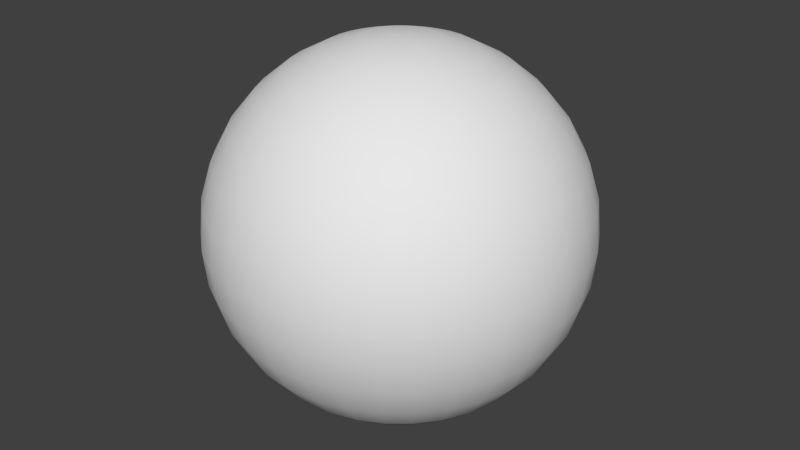 # Source: ScanSphere.blend  (saved by Blender 2.67.0; exported with 4.5.12 LTS)
import bpy
from mathutils import Matrix  # noqa: F401  (used for matrix-valued properties, if any)

bpy.ops.wm.read_factory_settings(use_empty=True)
scene = bpy.context.scene
scene.name = 'Scene'

# ---- collections
col_collection_1 = bpy.data.collections.new('Collection 1'); scene.collection.children.link(col_collection_1)

# ---- world
world_world = bpy.data.worlds.new('World'); scene.world = world_world
world_world.color = (0.05088, 0.05088, 0.05088)
world_world.use_sun_shadow = False
world_world.sun_shadow_jitter_overblur = 0.0
world_world.cycles.sampling_method = 'MANUAL'
world_world.cycles.sample_map_resolution = 256

# ---- meshes
me_sphere = bpy.data.meshes.new('Sphere')
me_sphere.from_pydata([(-0.1951, 0.0, 0.9808), (-0.3827, 0.0, 0.9239), (-0.5556, 0.0, 0.8315), (-0.7071, 0.0, 0.7071), (-0.8315, 0.0, 0.5556), (-0.9239, 0.0, 0.3827), (-0.9808, 0.0, 0.1951), (-1.0, 0.0, 7.55e-08), (-0.9808, 0.0, -0.1951), (-0.9239, 0.0, -0.3827), (-0.8315, 0.0, -0.5556), (-0.7071, 0.0, -0.7071), (-0.5556, 0.0, -0.8315), (-0.3827, 0.0, -0.9239), (-0.1951, 0.0, -0.9808), (-0.1913, 0.03806, 0.9808), (-0.3753, 0.07466, 0.9239), (-0.5449, 0.1084, 0.8315), (-0.6935, 0.1379, 0.7071), (-0.8155, 0.1622, 0.5556), (-0.9061, 0.1802, 0.3827), (-0.9619, 0.1913, 0.1951), (-0.9808, 0.1951, 1.192e-07), (-0.9619, 0.1913, -0.1951), (-0.9061, 0.1802, -0.3827), (-0.8155, 0.1622, -0.5556), (-0.6935, 0.1379, -0.7071), (-0.5449, 0.1084, -0.8315), (-0.3753, 0.07466, -0.9239), (-0.1913, 0.03806, -0.9808), (-0.1802, 0.07466, 0.9808), (-0.3536, 0.1464, 0.9239), (-0.5133, 0.2126, 0.8315), (-0.6533, 0.2706, 0.7071), (-0.7682, 0.3182, 0.5556), (-0.8536, 0.3536, 0.3827), (-0.9061, 0.3753, 0.1951), (-0.9239, 0.3827, 1.192e-07), (-0.9061, 0.3753, -0.1951), (-0.8536, 0.3536, -0.3827), (-0.7682, 0.3182, -0.5556), (-0.6533, 0.2706, -0.7071), (-0.5133, 0.2126, -0.8315), (-0.3536, 0.1464, -0.9239), (-0.1802, 0.07466, -0.9808), (-0.1622, 0.1084, 0.9808), (-0.3182, 0.2126, 0.9239), (-0.4619, 0.3087, 0.8315), (-0.5879, 0.3928, 0.7071), (-0.6913, 0.4619, 0.5556), (-0.7682, 0.5133, 0.3827), (-0.8155, 0.5449, 0.1951), (-0.8315, 0.5556, 1.192e-07), (-0.8155, 0.5449, -0.1951), (-0.7682, 0.5133, -0.3827), (-0.6913, 0.4619, -0.5556), (-0.5879, 0.3928, -0.7071), (-0.4619, 0.3087, -0.8315), (-0.3182, 0.2126, -0.9239), (-0.1622, 0.1084, -0.9808), (-0.1379, 0.1379, 0.9808), (-0.2706, 0.2706, 0.9239), (-0.3928, 0.3928, 0.8315), (-0.5, 0.5, 0.7071), (-0.5879, 0.5879, 0.5556), (-0.6533, 0.6533, 0.3827), (-0.6935, 0.6935, 0.1951), (-0.7071, 0.7071, 1.192e-07), (-0.6935, 0.6935, -0.1951), (-0.6533, 0.6533, -0.3827), (-0.5879, 0.5879, -0.5556), (-0.5, 0.5, -0.7071), (-0.3928, 0.3928, -0.8315), (-0.2706, 0.2706, -0.9239), (-0.1379, 0.1379, -0.9808), (-0.1084, 0.1622, 0.9808), (-0.2126, 0.3182, 0.9239), (-0.3087, 0.4619, 0.8315), (-0.3928, 0.5879, 0.7071), (-0.4619, 0.6913, 0.5556), (-0.5133, 0.7682, 0.3827), (-0.5449, 0.8155, 0.1951), (-0.5556, 0.8315, 1.192e-07), (-0.5449, 0.8155, -0.1951), (-0.5133, 0.7682, -0.3827), (-0.4619, 0.6913, -0.5556), (-0.3928, 0.5879, -0.7071), (-0.3087, 0.4619, -0.8315), (-0.2126, 0.3182, -0.9239), (-0.1084, 0.1622, -0.9808), (-0.07466, 0.1802, 0.9808), (-0.1464, 0.3536, 0.9239), (-0.2126, 0.5133, 0.8315), (-0.2706, 0.6533, 0.7071), (-0.3182, 0.7682, 0.5556), (-0.3536, 0.8536, 0.3827), (-0.3753, 0.9061, 0.1951), (-0.3827, 0.9239, 1.192e-07), (-0.3753, 0.9061, -0.1951), (-0.3536, 0.8536, -0.3827), (-0.3182, 0.7682, -0.5556), (-0.2706, 0.6533, -0.7071), (-0.2126, 0.5133, -0.8315), (-0.1464, 0.3536, -0.9239), (-0.07466, 0.1802, -0.9808), (-0.03806, 0.1913, 0.9808), (-0.07466, 0.3753, 0.9239), (-0.1084, 0.5449, 0.8315), (-0.1379, 0.6935, 0.7071), (-0.1622, 0.8155, 0.5556), (-0.1802, 0.9061, 0.3827), (-0.1913, 0.9619, 0.1951), (-0.1951, 0.9808, 1.192e-07), (-0.1913, 0.9619, -0.1951), (-0.1802, 0.9061, -0.3827), (-0.1622, 0.8155, -0.5556), (-0.1379, 0.6935, -0.7071), (-0.1084, 0.5449, -0.8315), (-0.07466, 0.3753, -0.9239), (-0.03806, 0.1913, -0.9808), (3.344e-07, 0.1951, 0.9808), (3.711e-07, 0.3827, 0.9239), (4.075e-07, 0.5556, 0.8315), (3.591e-07, 0.7071, 0.7071), (4.155e-07, 0.8315, 0.5556), (3.669e-07, 0.9239, 0.3827), (4.298e-07, 0.9808, 0.1951), (4.016e-07, 1.0, 1.192e-07), (3.713e-07, 0.9808, -0.1951), (3.231e-07, 0.9239, -0.3827), (4.155e-07, 0.8315, -0.5556), (3.591e-07, 0.7071, -0.7071), (4.032e-07, 0.5556, -0.8315), (3.289e-07, 0.3827, -0.9239), (3.346e-07, 0.1951, -0.9808), (0.03806, 0.1913, 0.9808), (0.07466, 0.3753, 0.9239), (0.1084, 0.5449, 0.8315), (0.138, 0.6935, 0.7071), (0.1622, 0.8155, 0.5556), (0.1802, 0.9061, 0.3827), (0.1913, 0.9619, 0.1951), (0.1951, 0.9808, 1.192e-07), (0.1913, 0.9619, -0.1951), (0.1802, 0.9061, -0.3827), (0.1622, 0.8155, -0.5556), (0.138, 0.6935, -0.7071), (0.1084, 0.5449, -0.8315), (0.07466, 0.3753, -0.9239), (0.03806, 0.1913, -0.9808), (0.07466, 0.1802, 0.9808), (0.1464, 0.3536, 0.9239), (0.2126, 0.5133, 0.8315), (0.2706, 0.6533, 0.7071), (0.3182, 0.7682, 0.5556), (0.3536, 0.8536, 0.3827), (0.3753, 0.9061, 0.1951), (0.3827, 0.9239, 1.192e-07), (0.3753, 0.9061, -0.1951), (0.3536, 0.8536, -0.3827), (0.3182, 0.7682, -0.5556), (0.2706, 0.6533, -0.7071), (0.2126, 0.5133, -0.8315), (0.1464, 0.3536, -0.9239), (0.07466, 0.1802, -0.9808), (0.1084, 0.1622, 0.9808), (0.2126, 0.3182, 0.9239), (0.3087, 0.4619, 0.8315), (0.3928, 0.5879, 0.7071), (0.4619, 0.6913, 0.5556), (0.5133, 0.7682, 0.3827), (0.5449, 0.8155, 0.1951), (0.5556, 0.8315, 1.192e-07), (0.5449, 0.8155, -0.1951), (0.5133, 0.7682, -0.3827), (0.4619, 0.6913, -0.5556), (0.3928, 0.5879, -0.7071), (0.3087, 0.4619, -0.8315), (0.2126, 0.3182, -0.9239), (0.1084, 0.1622, -0.9808), (0.138, 0.1379, 0.9808), (0.2706, 0.2706, 0.9239), (0.3928, 0.3928, 0.8315), (0.5, 0.5, 0.7071), (0.5879, 0.5879, 0.5556), (0.6533, 0.6533, 0.3827), (0.6935, 0.6935, 0.1951), (0.7071, 0.7071, 1.192e-07), (0.6935, 0.6935, -0.1951), (0.6533, 0.6533, -0.3827), (0.5879, 0.5879, -0.5556), (0.5, 0.5, -0.7071), (0.3928, 0.3928, -0.8315), (0.2706, 0.2706, -0.9239), (0.138, 0.1379, -0.9808), (0.1622, 0.1084, 0.9808), (0.3182, 0.2126, 0.9239), (0.4619, 0.3087, 0.8315), (0.5879, 0.3928, 0.7071), (0.6913, 0.4619, 0.5556), (0.7682, 0.5133, 0.3827), (0.8155, 0.5449, 0.1951), (0.8315, 0.5556, 1.192e-07), (0.8155, 0.5449, -0.1951), (0.7682, 0.5133, -0.3827), (0.6913, 0.4619, -0.5556), (0.5879, 0.3928, -0.7071), (0.4619, 0.3087, -0.8315), (0.3182, 0.2126, -0.9239), (0.1622, 0.1084, -0.9808), (0.1802, 0.07466, 0.9808), (0.3536, 0.1464, 0.9239), (0.5133, 0.2126, 0.8315), (0.6533, 0.2706, 0.7071), (0.7682, 0.3182, 0.5556), (0.8536, 0.3536, 0.3827), (0.9061, 0.3753, 0.1951), (0.9239, 0.3827, 1.192e-07), (0.9061, 0.3753, -0.1951), (0.8536, 0.3536, -0.3827), (0.7682, 0.3182, -0.5556), (0.6533, 0.2706, -0.7071), (0.5133, 0.2126, -0.8315), (0.3536, 0.1464, -0.9239), (0.1802, 0.07466, -0.9808), (0.1913, 0.03806, 0.9808), (0.3753, 0.07466, 0.9239), (0.5449, 0.1084, 0.8315), (0.6935, 0.1379, 0.7071), (0.8155, 0.1622, 0.5556), (0.9061, 0.1802, 0.3827), (0.9619, 0.1913, 0.1951), (0.9808, 0.1951, 1.192e-07), (0.9619, 0.1913, -0.1951), (0.9061, 0.1802, -0.3827), (0.8155, 0.1622, -0.5556), (0.6935, 0.1379, -0.7071), (0.5449, 0.1084, -0.8315), (0.3753, 0.07466, -0.9239), (0.1913, 0.03806, -0.9808), (0.1951, -1.811e-08, 0.9808), (0.3827, -7.168e-08, 0.9239), (0.5556, -1.155e-07, 0.8315), (0.7071, -1.037e-07, 0.7071), (0.8315, -1.455e-07, 0.5556), (0.9239, -6.463e-08, 0.3827), (0.9808, -1.335e-07, 0.1951), (1.0, -1.199e-07, 1.192e-07), (0.9808, -1.129e-07, -0.1951), (0.9239, -3.839e-08, -0.3827), (0.8315, -1.455e-07, -0.5556), (0.7071, -1.037e-07, -0.7071), (0.5556, -1.155e-07, -0.8315), (0.3827, -4.261e-08, -0.9239), (0.1951, -1.47e-08, -0.9808), (0.1913, -0.03806, 0.9808), (0.3753, -0.07466, 0.9239), (0.5449, -0.1084, 0.8315), (0.6935, -0.1379, 0.7071), (0.8155, -0.1622, 0.5556), (0.9061, -0.1802, 0.3827), (0.9619, -0.1913, 0.1951), (0.9808, -0.1951, 1.192e-07), (0.9619, -0.1913, -0.1951), (0.9061, -0.1802, -0.3827), (0.8155, -0.1622, -0.5556), (0.6935, -0.1379, -0.7071), (0.5449, -0.1084, -0.8315), (0.3753, -0.07466, -0.9239), (0.1913, -0.03806, -0.9808), (0.1802, -0.07466, 0.9808), (0.3536, -0.1464, 0.9239), (0.5133, -0.2126, 0.8315), (0.6533, -0.2706, 0.7071), (0.7682, -0.3182, 0.5556), (0.8536, -0.3536, 0.3827), (0.9061, -0.3753, 0.1951), (0.9239, -0.3827, 1.192e-07), (0.9061, -0.3753, -0.1951), (0.8536, -0.3536, -0.3827), (0.7682, -0.3182, -0.5556), (0.6533, -0.2706, -0.7071), (0.5133, -0.2126, -0.8315), (0.3536, -0.1464, -0.9239), (0.1802, -0.07466, -0.9808), (0.1622, -0.1084, 0.9808), (0.3182, -0.2126, 0.9239), (0.4619, -0.3087, 0.8315), (0.5879, -0.3928, 0.7071), (0.6913, -0.4619, 0.5556), (0.7682, -0.5133, 0.3827), (0.8155, -0.5449, 0.1951), (0.8315, -0.5556, 1.192e-07), (0.8155, -0.5449, -0.1951), (0.7682, -0.5133, -0.3827), (0.6913, -0.4619, -0.5556), (0.5879, -0.3928, -0.7071), (0.4619, -0.3087, -0.8315), (0.3182, -0.2126, -0.9239), (0.1622, -0.1084, -0.9808), (0.138, -0.1379, 0.9808), (0.2706, -0.2706, 0.9239), (0.3928, -0.3928, 0.8315), (0.5, -0.5, 0.7071), (0.5879, -0.5879, 0.5556), (0.6533, -0.6533, 0.3827), (0.6935, -0.6935, 0.1951), (0.7071, -0.7071, 1.192e-07), (0.6935, -0.6935, -0.1951), (0.6533, -0.6533, -0.3827), (0.5879, -0.5879, -0.5556), (0.5, -0.5, -0.7071), (0.3928, -0.3928, -0.8315), (0.2706, -0.2706, -0.9239), (0.138, -0.1379, -0.9808), (0.1084, -0.1622, 0.9808), (0.2126, -0.3182, 0.9239), (0.3087, -0.4619, 0.8315), (0.3928, -0.5879, 0.7071), (0.4619, -0.6913, 0.5556), (0.5133, -0.7682, 0.3827), (0.5449, -0.8155, 0.1951), (0.5556, -0.8315, 1.192e-07), (0.5449, -0.8155, -0.1951), (0.5133, -0.7682, -0.3827), (0.4619, -0.6913, -0.5556), (0.3928, -0.5879, -0.7071), (0.3087, -0.4619, -0.8315), (0.2126, -0.3182, -0.9239), (0.1084, -0.1622, -0.9808), (3.258e-07, 0.0, -1.0), (0.07466, -0.1802, 0.9808), (0.1464, -0.3536, 0.9239), (0.2126, -0.5133, 0.8315), (0.2706, -0.6533, 0.7071), (0.3182, -0.7682, 0.5556), (0.3536, -0.8536, 0.3827), (0.3753, -0.9061, 0.1951), (0.3827, -0.9239, 1.192e-07), (0.3753, -0.9061, -0.1951), (0.3536, -0.8536, -0.3827), (0.3182, -0.7682, -0.5556), (0.2706, -0.6533, -0.7071), (0.2126, -0.5133, -0.8315), (0.1464, -0.3536, -0.9239), (0.07466, -0.1802, -0.9808), (0.03806, -0.1913, 0.9808), (0.07466, -0.3753, 0.9239), (0.1084, -0.5449, 0.8315), (0.1379, -0.6935, 0.7071), (0.1622, -0.8155, 0.5556), (0.1802, -0.9061, 0.3827), (0.1913, -0.9619, 0.1951), (0.1951, -0.9808, 1.192e-07), (0.1913, -0.9619, -0.1951), (0.1802, -0.9061, -0.3827), (0.1622, -0.8155, -0.5556), (0.1379, -0.6935, -0.7071), (0.1084, -0.5449, -0.8315), (0.07466, -0.3753, -0.9239), (0.03806, -0.1913, -0.9808), (2.945e-07, -0.1951, 0.9808), (2.131e-07, -0.3827, 0.9239), (1.648e-07, -0.5556, 0.8315), (1.87e-07, -0.7071, 0.7071), (1.452e-07, -0.8315, 0.5556), (1.499e-07, -0.9239, 0.3827), (1.98e-07, -0.9808, 0.1951), (1.123e-07, -1.0, 1.192e-07), (8.41e-08, -0.9808, -0.1951), (2.725e-07, -0.9239, -0.3827), (1.452e-07, -0.8315, -0.5556), (1.87e-07, -0.7071, -0.7071), (1.648e-07, -0.5556, -0.8315), (2.553e-07, -0.3827, -0.9239), (2.95e-07, -0.1951, -0.9808), (-0.03806, -0.1913, 0.9808), (-0.07466, -0.3753, 0.9239), (-0.1084, -0.5449, 0.8315), (-0.1379, -0.6935, 0.7071), (-0.1622, -0.8155, 0.5556), (-0.1802, -0.9061, 0.3827), (-0.1913, -0.9619, 0.1951), (-0.1951, -0.9808, 1.192e-07), (-0.1913, -0.9619, -0.1951), (-0.1802, -0.9061, -0.3827), (-0.1622, -0.8155, -0.5556), (-0.1379, -0.6935, -0.7071), (-0.1084, -0.5449, -0.8315), (-0.07466, -0.3753, -0.9239), (-0.03806, -0.1913, -0.9808), (-0.07466, -0.1802, 0.9808), (-0.1464, -0.3536, 0.9239), (-0.2126, -0.5133, 0.8315), (-0.2706, -0.6533, 0.7071), (-0.3182, -0.7682, 0.5556), (-0.3536, -0.8536, 0.3827), (-0.3753, -0.9061, 0.1951), (-0.3827, -0.9239, 1.192e-07), (-0.3753, -0.9061, -0.1951), (-0.3536, -0.8536, -0.3827), (-0.3182, -0.7682, -0.5556), (-0.2706, -0.6533, -0.7071), (-0.2126, -0.5133, -0.8315), (-0.1464, -0.3536, -0.9239), (-0.07466, -0.1802, -0.9808), (-0.1084, -0.1622, 0.9808), (-0.2126, -0.3182, 0.9239), (-0.3087, -0.4619, 0.8315), (-0.3928, -0.5879, 0.7071), (-0.4619, -0.6913, 0.5556), (-0.5133, -0.7682, 0.3827), (-0.5449, -0.8155, 0.1951), (-0.5556, -0.8315, 1.192e-07), (-0.5449, -0.8155, -0.1951), (-0.5133, -0.7682, -0.3827), (-0.4619, -0.6913, -0.5556), (-0.3928, -0.5879, -0.7071), (-0.3087, -0.4619, -0.8315), (-0.2126, -0.3182, -0.9239), (-0.1084, -0.1622, -0.9808), (-0.1379, -0.1379, 0.9808), (-0.2706, -0.2706, 0.9239), (-0.3928, -0.3928, 0.8315), (-0.5, -0.5, 0.7071), (-0.5879, -0.5879, 0.5556), (-0.6533, -0.6533, 0.3827), (-0.6935, -0.6935, 0.1951), (-0.7071, -0.7071, 1.192e-07), (-0.6935, -0.6935, -0.1951), (-0.6533, -0.6533, -0.3827), (-0.5879, -0.5879, -0.5556), (-0.5, -0.5, -0.7071), (-0.3928, -0.3928, -0.8315), (-0.2706, -0.2706, -0.9239), (-0.1379, -0.1379, -0.9808), (-0.1622, -0.1084, 0.9808), (-0.3182, -0.2126, 0.9239), (-0.4619, -0.3087, 0.8315), (-0.5879, -0.3928, 0.7071), (-0.6913, -0.4619, 0.5556), (-0.7682, -0.5133, 0.3827), (-0.8155, -0.5449, 0.1951), (-0.8315, -0.5556, 1.192e-07), (-0.8155, -0.5449, -0.1951), (-0.7682, -0.5133, -0.3827), (-0.6913, -0.4619, -0.5556), (-0.5879, -0.3928, -0.7071), (-0.4619, -0.3087, -0.8315), (-0.3182, -0.2126, -0.9239), (-0.1622, -0.1084, -0.9808), (2.48e-08, -1.247e-07, 1.0), (-0.1802, -0.07466, 0.9808), (-0.3536, -0.1464, 0.9239), (-0.5133, -0.2126, 0.8315), (-0.6533, -0.2706, 0.7071), (-0.7682, -0.3182, 0.5556), (-0.8536, -0.3536, 0.3827), (-0.9061, -0.3753, 0.1951), (-0.9239, -0.3827, 1.192e-07), (-0.9061, -0.3753, -0.1951), (-0.8536, -0.3536, -0.3827), (-0.7682, -0.3182, -0.5556), (-0.6533, -0.2706, -0.7071), (-0.5133, -0.2126, -0.8315), (-0.3536, -0.1464, -0.9239), (-0.1802, -0.07466, -0.9808), (-0.1913, -0.03806, 0.9808), (-0.3753, -0.07466, 0.9239), (-0.5449, -0.1084, 0.8315), (-0.6935, -0.1379, 0.7071), (-0.8155, -0.1622, 0.5556), (-0.9061, -0.1802, 0.3827), (-0.9619, -0.1913, 0.1951), (-0.9808, -0.1951, 1.192e-07), (-0.9619, -0.1913, -0.1951), (-0.9061, -0.1802, -0.3827), (-0.8155, -0.1622, -0.5556), (-0.6935, -0.1379, -0.7071), (-0.5449, -0.1084, -0.8315), (-0.3753, -0.07466, -0.9239), (-0.1913, -0.03806, -0.9808)], [], [(12, 27, 26, 11), (7, 22, 21, 6), (2, 17, 16, 1), (13, 28, 27, 12), (8, 23, 22, 7), (3, 18, 17, 2), (14, 29, 28, 13), (9, 24, 23, 8), (4, 19, 18, 3), (10, 25, 24, 9), (5, 20, 19, 4), (11, 26, 25, 10), (6, 21, 20, 5), (1, 16, 15, 0), (16, 31, 30, 15), (27, 42, 41, 26), (22, 37, 36, 21), (17, 32, 31, 16), (28, 43, 42, 27), (23, 38, 37, 22), (18, 33, 32, 17), (29, 44, 43, 28), (24, 39, 38, 23), (19, 34, 33, 18), (25, 40, 39, 24), (20, 35, 34, 19), (26, 41, 40, 25), (21, 36, 35, 20), (35, 50, 49, 34), (41, 56, 55, 40), (36, 51, 50, 35), (31, 46, 45, 30), (42, 57, 56, 41), (37, 52, 51, 36), (32, 47, 46, 31), (43, 58, 57, 42), (38, 53, 52, 37), (33, 48, 47, 32), (44, 59, 58, 43), (39, 54, 53, 38), (34, 49, 48, 33), (40, 55, 54, 39), (54, 69, 68, 53), (49, 64, 63, 48), (55, 70, 69, 54), (50, 65, 64, 49), (56, 71, 70, 55), (51, 66, 65, 50), (46, 61, 60, 45), (57, 72, 71, 56), (52, 67, 66, 51), (47, 62, 61, 46), (58, 73, 72, 57), (53, 68, 67, 52), (48, 63, 62, 47), (59, 74, 73, 58), (73, 88, 87, 72), (68, 83, 82, 67), (63, 78, 77, 62), (74, 89, 88, 73), (69, 84, 83, 68), (64, 79, 78, 63), (70, 85, 84, 69), (65, 80, 79, 64), (71, 86, 85, 70), (66, 81, 80, 65), (61, 76, 75, 60), (72, 87, 86, 71), (67, 82, 81, 66), (62, 77, 76, 61), (87, 102, 101, 86), (82, 97, 96, 81), (77, 92, 91, 76), (88, 103, 102, 87), (83, 98, 97, 82), (78, 93, 92, 77), (89, 104, 103, 88), (84, 99, 98, 83), (79, 94, 93, 78), (85, 100, 99, 84), (80, 95, 94, 79), (86, 101, 100, 85), (81, 96, 95, 80), (76, 91, 90, 75), (101, 116, 115, 100), (96, 111, 110, 95), (91, 106, 105, 90), (102, 117, 116, 101), (97, 112, 111, 96), (92, 107, 106, 91), (103, 118, 117, 102), (98, 113, 112, 97), (93, 108, 107, 92), (104, 119, 118, 103), (99, 114, 113, 98), (94, 109, 108, 93), (100, 115, 114, 99), (95, 110, 109, 94), (109, 124, 123, 108), (115, 130, 129, 114), (110, 125, 124, 109), (116, 131, 130, 115), (111, 126, 125, 110), (106, 121, 120, 105), (117, 132, 131, 116), (112, 127, 126, 111), (107, 122, 121, 106), (118, 133, 132, 117), (113, 128, 127, 112), (108, 123, 122, 107), (119, 134, 133, 118), (114, 129, 128, 113), (128, 143, 142, 127), (123, 138, 137, 122), (134, 149, 148, 133), (129, 144, 143, 128), (124, 139, 138, 123), (130, 145, 144, 129), (125, 140, 139, 124), (131, 146, 145, 130), (126, 141, 140, 125), (121, 136, 135, 120), (132, 147, 146, 131), (127, 142, 141, 126), (122, 137, 136, 121), (133, 148, 147, 132), (147, 162, 161, 146), (142, 157, 156, 141), (137, 152, 151, 136), (148, 163, 162, 147), (143, 158, 157, 142), (138, 153, 152, 137), (149, 164, 163, 148), (144, 159, 158, 143), (139, 154, 153, 138), (145, 160, 159, 144), (140, 155, 154, 139), (146, 161, 160, 145), (141, 156, 155, 140), (136, 151, 150, 135), (161, 176, 175, 160), (156, 171, 170, 155), (151, 166, 165, 150), (162, 177, 176, 161), (157, 172, 171, 156), (152, 167, 166, 151), (163, 178, 177, 162), (158, 173, 172, 157), (153, 168, 167, 152), (164, 179, 178, 163), (159, 174, 173, 158), (154, 169, 168, 153), (160, 175, 174, 159), (155, 170, 169, 154), (169, 184, 183, 168), (175, 190, 189, 174), (170, 185, 184, 169), (176, 191, 190, 175), (171, 186, 185, 170), (166, 181, 180, 165), (177, 192, 191, 176), (172, 187, 186, 171), (167, 182, 181, 166), (178, 193, 192, 177), (173, 188, 187, 172), (168, 183, 182, 167), (179, 194, 193, 178), (174, 189, 188, 173), (188, 203, 202, 187), (183, 198, 197, 182), (194, 209, 208, 193), (189, 204, 203, 188), (184, 199, 198, 183), (190, 205, 204, 189), (185, 200, 199, 184), (191, 206, 205, 190), (186, 201, 200, 185), (181, 196, 195, 180), (192, 207, 206, 191), (187, 202, 201, 186), (182, 197, 196, 181), (193, 208, 207, 192), (207, 222, 221, 206), (202, 217, 216, 201), (197, 212, 211, 196), (208, 223, 222, 207), (203, 218, 217, 202), (198, 213, 212, 197), (209, 224, 223, 208), (204, 219, 218, 203), (199, 214, 213, 198), (205, 220, 219, 204), (200, 215, 214, 199), (206, 221, 220, 205), (201, 216, 215, 200), (196, 211, 210, 195), (221, 236, 235, 220), (216, 231, 230, 215), (211, 226, 225, 210), (222, 237, 236, 221), (217, 232, 231, 216), (212, 227, 226, 211), (223, 238, 237, 222), (218, 233, 232, 217), (213, 228, 227, 212), (224, 239, 238, 223), (219, 234, 233, 218), (214, 229, 228, 213), (220, 235, 234, 219), (215, 230, 229, 214), (235, 250, 249, 234), (230, 245, 244, 229), (236, 251, 250, 235), (231, 246, 245, 230), (226, 241, 240, 225), (237, 252, 251, 236), (232, 247, 246, 231), (227, 242, 241, 226), (238, 253, 252, 237), (233, 248, 247, 232), (228, 243, 242, 227), (239, 254, 253, 238), (234, 249, 248, 233), (229, 244, 243, 228), (243, 258, 257, 242), (254, 269, 268, 253), (249, 264, 263, 248), (244, 259, 258, 243), (250, 265, 264, 249), (245, 260, 259, 244), (251, 266, 265, 250), (246, 261, 260, 245), (241, 256, 255, 240), (252, 267, 266, 251), (247, 262, 261, 246), (242, 257, 256, 241), (253, 268, 267, 252), (248, 263, 262, 247), (262, 277, 276, 261), (257, 272, 271, 256), (268, 283, 282, 267), (263, 278, 277, 262), (258, 273, 272, 257), (269, 284, 283, 268), (264, 279, 278, 263), (259, 274, 273, 258), (265, 280, 279, 264), (260, 275, 274, 259), (266, 281, 280, 265), (261, 276, 275, 260), (256, 271, 270, 255), (267, 282, 281, 266), (281, 296, 295, 280), (276, 291, 290, 275), (271, 286, 285, 270), (282, 297, 296, 281), (277, 292, 291, 276), (272, 287, 286, 271), (283, 298, 297, 282), (278, 293, 292, 277), (273, 288, 287, 272), (284, 299, 298, 283), (279, 294, 293, 278), (274, 289, 288, 273), (280, 295, 294, 279), (275, 290, 289, 274), (295, 310, 309, 294), (290, 305, 304, 289), (296, 311, 310, 295), (291, 306, 305, 290), (286, 301, 300, 285), (297, 312, 311, 296), (292, 307, 306, 291), (287, 302, 301, 286), (298, 313, 312, 297), (293, 308, 307, 292), (288, 303, 302, 287), (299, 314, 313, 298), (294, 309, 308, 293), (289, 304, 303, 288), (303, 318, 317, 302), (314, 329, 328, 313), (309, 324, 323, 308), (304, 319, 318, 303), (310, 325, 324, 309), (305, 320, 319, 304), (311, 326, 325, 310), (306, 321, 320, 305), (301, 316, 315, 300), (312, 327, 326, 311), (307, 322, 321, 306), (302, 317, 316, 301), (313, 328, 327, 312), (308, 323, 322, 307), (322, 338, 337, 321), (317, 333, 332, 316), (328, 344, 343, 327), (323, 339, 338, 322), (318, 334, 333, 317), (329, 345, 344, 328), (324, 340, 339, 323), (319, 335, 334, 318), (325, 341, 340, 324), (320, 336, 335, 319), (326, 342, 341, 325), (321, 337, 336, 320), (316, 332, 331, 315), (327, 343, 342, 326), (342, 357, 356, 341), (337, 352, 351, 336), (332, 347, 346, 331), (343, 358, 357, 342), (338, 353, 352, 337), (333, 348, 347, 332), (344, 359, 358, 343), (339, 354, 353, 338), (334, 349, 348, 333), (345, 360, 359, 344), (340, 355, 354, 339), (335, 350, 349, 334), (341, 356, 355, 340), (336, 351, 350, 335), (356, 371, 370, 355), (351, 366, 365, 350), (357, 372, 371, 356), (352, 367, 366, 351), (347, 362, 361, 346), (358, 373, 372, 357), (353, 368, 367, 352), (348, 363, 362, 347), (359, 374, 373, 358), (354, 369, 368, 353), (349, 364, 363, 348), (360, 375, 374, 359), (355, 370, 369, 354), (350, 365, 364, 349), (375, 390, 389, 374), (370, 385, 384, 369), (365, 380, 379, 364), (371, 386, 385, 370), (366, 381, 380, 365), (372, 387, 386, 371), (367, 382, 381, 366), (362, 377, 376, 361), (373, 388, 387, 372), (368, 383, 382, 367), (363, 378, 377, 362), (374, 389, 388, 373), (369, 384, 383, 368), (364, 379, 378, 363), (378, 393, 392, 377), (389, 404, 403, 388), (384, 399, 398, 383), (379, 394, 393, 378), (390, 405, 404, 389), (385, 400, 399, 384), (380, 395, 394, 379), (386, 401, 400, 385), (381, 396, 395, 380), (387, 402, 401, 386), (382, 397, 396, 381), (377, 392, 391, 376), (388, 403, 402, 387), (383, 398, 397, 382), (397, 412, 411, 396), (392, 407, 406, 391), (403, 418, 417, 402), (398, 413, 412, 397), (393, 408, 407, 392), (404, 419, 418, 403), (399, 414, 413, 398), (394, 409, 408, 393), (405, 420, 419, 404), (400, 415, 414, 399), (395, 410, 409, 394), (401, 416, 415, 400), (396, 411, 410, 395), (402, 417, 416, 401), (416, 431, 430, 415), (411, 426, 425, 410), (417, 432, 431, 416), (412, 427, 426, 411), (407, 422, 421, 406), (418, 433, 432, 417), (413, 428, 427, 412), (408, 423, 422, 407), (419, 434, 433, 418), (414, 429, 428, 413), (409, 424, 423, 408), (420, 435, 434, 419), (415, 430, 429, 414), (410, 425, 424, 409), (435, 450, 449, 434), (430, 445, 444, 429), (425, 440, 439, 424), (431, 446, 445, 430), (426, 441, 440, 425), (432, 447, 446, 431), (427, 442, 441, 426), (422, 437, 436, 421), (433, 448, 447, 432), (428, 443, 442, 427), (423, 438, 437, 422), (434, 449, 448, 433), (429, 444, 443, 428), (424, 439, 438, 423), (438, 454, 453, 437), (449, 465, 464, 448), (444, 460, 459, 443), (439, 455, 454, 438), (450, 466, 465, 449), (445, 461, 460, 444), (440, 456, 455, 439), (446, 462, 461, 445), (441, 457, 456, 440), (447, 463, 462, 446), (442, 458, 457, 441), (437, 453, 452, 436), (448, 464, 463, 447), (443, 459, 458, 442), (458, 473, 472, 457), (453, 468, 467, 452), (464, 479, 478, 463), (459, 474, 473, 458), (454, 469, 468, 453), (465, 480, 479, 464), (460, 475, 474, 459), (455, 470, 469, 454), (466, 481, 480, 465), (461, 476, 475, 460), (456, 471, 470, 455), (462, 477, 476, 461), (457, 472, 471, 456), (463, 478, 477, 462), (330, 29, 14), (0, 15, 451), (330, 44, 29), (15, 30, 451), (30, 45, 451), (330, 59, 44), (330, 74, 59), (45, 60, 451), (330, 89, 74), (60, 75, 451), (330, 104, 89), (75, 90, 451), (90, 105, 451), (330, 119, 104), (330, 134, 119), (105, 120, 451), (330, 149, 134), (120, 135, 451), (330, 164, 149), (135, 150, 451), (150, 165, 451), (330, 179, 164), (330, 194, 179), (165, 180, 451), (330, 209, 194), (180, 195, 451), (330, 224, 209), (195, 210, 451), (330, 239, 224), (210, 225, 451), (330, 254, 239), (225, 240, 451), (330, 269, 254), (240, 255, 451), (330, 284, 269), (255, 270, 451), (330, 299, 284), (270, 285, 451), (330, 314, 299), (285, 300, 451), (330, 329, 314), (300, 315, 451), (330, 345, 329), (315, 331, 451), (330, 360, 345), (331, 346, 451), (330, 375, 360), (346, 361, 451), (330, 390, 375), (361, 376, 451), (330, 405, 390), (376, 391, 451), (330, 420, 405), (391, 406, 451), (406, 421, 451), (330, 435, 420), (330, 450, 435), (421, 436, 451), (330, 466, 450), (436, 452, 451), (330, 481, 466), (452, 467, 451), (477, 10, 9, 476), (472, 5, 4, 471), (467, 0, 451), (478, 11, 10, 477), (473, 6, 5, 472), (468, 1, 0, 467), (479, 12, 11, 478), (474, 7, 6, 473), (469, 2, 1, 468), (480, 13, 12, 479), (475, 8, 7, 474), (470, 3, 2, 469), (481, 14, 13, 480), (476, 9, 8, 475), (471, 4, 3, 470), (330, 14, 481)])
me_sphere.polygons.foreach_set('use_smooth', [True] * 512)
me_sphere.use_remesh_preserve_volume = False
me_sphere.use_remesh_preserve_attributes = False
me_sphere.use_mirror_vertex_groups = False
me_sphere.update()

# ---- objects
ob_sphere = bpy.data.objects.new('Sphere', me_sphere)

# ---- transforms, parenting, visibility, modifiers, constraints
ob_sphere.location = (0.0, 0.0, 0.0)
ob_sphere.scale = (10.22, 10.22, 10.22)
ob_sphere.lineart.crease_threshold = 0.0

# ---- collection membership
col_collection_1.objects.link(ob_sphere)

# ---- scene / render settings (as saved in the file)
scene.frame_start = 1; scene.frame_end = 250; scene.frame_set(1)
scene.render.engine = 'BLENDER_EEVEE_NEXT'
scene.render.image_settings.color_mode = 'RGB'
scene.render.image_settings.compression = 90
scene.render.resolution_percentage = 50
scene.render.dither_intensity = 0.0
scene.cycles.use_denoising = False
scene.cycles.samples = 10
scene.cycles.sampling_pattern = 'TABULATED_SOBOL'
scene.cycles.light_sampling_threshold = 0.0
scene.cycles.use_adaptive_sampling = False
scene.cycles.use_light_tree = False
scene.cycles.blur_glossy = 0.0
scene.cycles.volume_bounces = 1
scene.cycles.pixel_filter_type = 'GAUSSIAN'
scene.cycles.sample_clamp_indirect = 0.0
scene.view_settings.view_transform = 'Standard'
bpy.context.view_layer.update()

# ---- added for rendering (the .blend has no active camera and no usable light): camera, sun
cam_auto = bpy.data.cameras.new('AutoCamera')
cam_auto.lens = 50.0
cam_auto.sensor_width = 36.0
cam_auto.clip_end = 1000.0
ob_auto_camera = bpy.data.objects.new('AutoCamera', cam_auto)
scene.collection.objects.link(ob_auto_camera)
ob_auto_camera.location = (32.7613, -39.3136, 26.2091)
ob_auto_camera.rotation_euler = (1.09748, -7.21219e-08, 0.694738)
scene.camera = ob_auto_camera
light_auto_sun = bpy.data.lights.new('AutoSun', 'SUN')
light_auto_sun.energy = 3.0
light_auto_sun.angle = 0.0523599
ob_auto_sun = bpy.data.objects.new('AutoSun', light_auto_sun)
scene.collection.objects.link(ob_auto_sun)
ob_auto_sun.rotation_euler = (0.872665, 0.174533, 0.523599)
bpy.context.view_layer.update()
